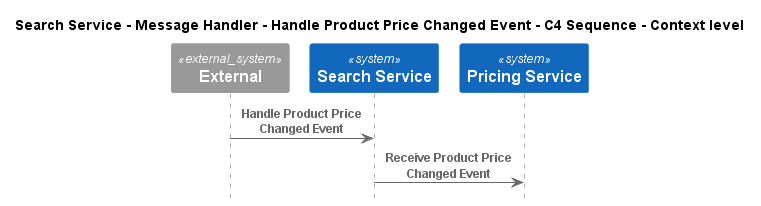

The diagram above was rendered by PlantUML. Its source (embedded in the PNG):
@startuml
!pragma layout smetana
!include ..\..\..\..\..\..\.c4s\C4_Sequence.puml

title Search Service - Message Handler - Handle Product Price Changed Event - C4 Sequence - Context level

System_Ext(C4InterFlow.SoftwareSystems.ExternalSystem, "External", "")
System(ECommercePlatform.SoftwareSystems.SearchService, "Search Service", "")
System(ECommercePlatform.SoftwareSystems.PricingService, "Pricing Service", "")

Rel(C4InterFlow.SoftwareSystems.ExternalSystem, ECommercePlatform.SoftwareSystems.SearchService, "Handle Product Price Changed Event")
Rel(ECommercePlatform.SoftwareSystems.SearchService, ECommercePlatform.SoftwareSystems.PricingService, "Receive Product Price Changed Event")


@enduml